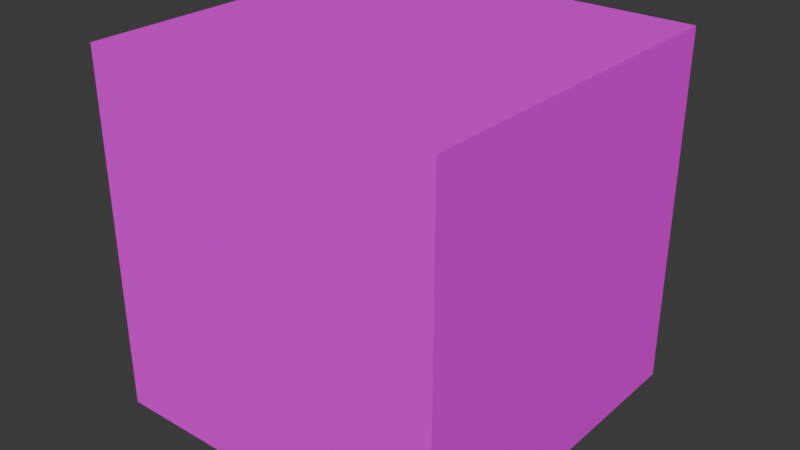 # Source: Floor_1.blend  (saved by Blender 4.4.32; exported with 4.5.12 LTS)
import bpy
from mathutils import Matrix  # noqa: F401  (used for matrix-valued properties, if any)

bpy.ops.wm.read_factory_settings(use_empty=True)
scene = bpy.context.scene
scene.name = 'Scene'

# ---- collections
col_collection = bpy.data.collections.new('Collection'); scene.collection.children.link(col_collection)

# ---- images (referenced by path relative to the original .blend; pixels are not part of the script)
import os
ASSET_DIR = os.environ.get("B2B_ASSET_DIR", "")  # directory of the original .blend (textures are referenced by path, not embedded)
HERE = os.path.dirname(os.path.abspath(__file__))  # packed textures are extracted next to this script under _unpacked/

def load_image(name, relpath, width, height, colorspace="sRGB"):
    """Load a texture the original file referenced (path relative to the .blend, or extracted next to this script)."""
    p = next((c for c in (os.path.join(HERE, relpath), os.path.join(ASSET_DIR, relpath)) if relpath and os.path.exists(c)), "")
    if p:
        img = bpy.data.images.load(p, check_existing=True)
        img.name = name
    else:  # same state as the original file: an image datablock whose file is absent (Cycles renders it pink)
        img = bpy.data.images.new(name, width, height)
        img.source = "FILE"
        img.filepath = "//" + (relpath or name)
    img.colorspace_settings.name = colorspace
    return img
img_texture_01_black_png = load_image('texture_01_black.png', 'texture_01_black.png', 1024, 1024, 'sRGB')
img_frame_png = load_image('frame.png', 'frame.png', 1024, 1024, 'sRGB')
img_frame_2_png = load_image('frame_2.png', 'frame_2.png', 1024, 1024, 'sRGB')
img_frame_3_png = load_image('frame_3.png', 'frame_3.png', 1024, 1024, 'sRGB')

# ---- materials (node trees are filled in below, after node groups)
mat_base = bpy.data.materials.new('Base')
mat_base.alpha_threshold = 0.0
mat_base.roughness = 0.5
mat_base.line_color = (0.0, 0.0, 0.0, 1.0)
mat_frame1 = bpy.data.materials.new('Frame1')
mat_frame1.alpha_threshold = 0.0
mat_frame1.roughness = 0.5
mat_frame1.line_color = (0.0, 0.0, 0.0, 1.0)
mat_frame2 = bpy.data.materials.new('Frame2')
mat_frame3 = bpy.data.materials.new('Frame3')

# ---- material node trees
mat_base.use_nodes = True; mat_base.node_tree.nodes.clear()
_N = mat_base.node_tree.nodes; _L = mat_base.node_tree.links
n0 = _N.new('ShaderNodeOutputMaterial'); n0.name = 'Material Output'; n0.location = (300, 300)
n1 = _N.new('ShaderNodeBsdfPrincipled'); n1.name = 'Principled BSDF'; n1.location = (10, 300)
n1.inputs[3].default_value = 1.45
n2 = _N.new('ShaderNodeTexImage'); n2.name = '画像テクスチャ'; n2.location = (-280, 280)
n2.image = img_texture_01_black_png
_L.new(n1.outputs[0], n0.inputs[0])
_L.new(n2.outputs[0], n1.inputs[0])
n0.is_active_output = True
mat_frame1.use_nodes = True; mat_frame1.node_tree.nodes.clear()
_N = mat_frame1.node_tree.nodes; _L = mat_frame1.node_tree.links
n0 = _N.new('ShaderNodeOutputMaterial'); n0.name = 'Material Output'; n0.location = (300, 300)
n1 = _N.new('ShaderNodeBsdfPrincipled'); n1.name = 'Principled BSDF'; n1.location = (10, 300)
n1.inputs[3].default_value = 1.45
n2 = _N.new('ShaderNodeTexImage'); n2.name = '画像テクスチャ'; n2.location = (-280, 280)
n2.image = img_frame_png
_L.new(n1.outputs[0], n0.inputs[0])
_L.new(n2.outputs[0], n1.inputs[0])
n0.is_active_output = True
mat_frame2.use_nodes = True; mat_frame2.node_tree.nodes.clear()
_N = mat_frame2.node_tree.nodes; _L = mat_frame2.node_tree.links
n0 = _N.new('ShaderNodeBsdfPrincipled'); n0.name = 'プリンシプルBSDF'; n0.location = (10, 300)
n1 = _N.new('ShaderNodeOutputMaterial'); n1.name = 'マテリアル出力'; n1.location = (300, 300)
n2 = _N.new('ShaderNodeTexImage'); n2.name = '画像テクスチャ'; n2.location = (-280, 280)
n2.image = img_frame_2_png
_L.new(n0.outputs[0], n1.inputs[0])
_L.new(n2.outputs[0], n0.inputs[0])
n1.is_active_output = True
mat_frame3.use_nodes = True; mat_frame3.node_tree.nodes.clear()
_N = mat_frame3.node_tree.nodes; _L = mat_frame3.node_tree.links
n0 = _N.new('ShaderNodeBsdfPrincipled'); n0.name = 'プリンシプルBSDF'; n0.location = (10, 300)
n1 = _N.new('ShaderNodeOutputMaterial'); n1.name = 'マテリアル出力'; n1.location = (300, 300)
n2 = _N.new('ShaderNodeTexImage'); n2.name = '画像テクスチャ'; n2.location = (-280, 280)
n2.image = img_frame_3_png
_L.new(n0.outputs[0], n1.inputs[0])
_L.new(n2.outputs[0], n0.inputs[0])
n1.is_active_output = True

# ---- world
world_world = bpy.data.worlds.new('World'); scene.world = world_world
world_world.use_nodes = True; world_world.node_tree.nodes.clear()
_N = world_world.node_tree.nodes; _L = world_world.node_tree.links
n0 = _N.new('ShaderNodeOutputWorld'); n0.name = 'World Output'; n0.location = (300, 300)
n1 = _N.new('ShaderNodeBackground'); n1.name = 'Background'; n1.location = (10, 300)
n1.inputs[0].default_value = (0.05088, 0.05088, 0.05088, 1.0)
_L.new(n1.outputs[0], n0.inputs[0])
n0.is_active_output = True
world_world.color = (0.05088, 0.05088, 0.05088)
world_world.sun_shadow_jitter_overblur = 0.0

# ---- meshes
me_001 = bpy.data.meshes.new('立方体.001')
me_001.from_pydata([(-0.9, -1.0, -0.9), (-0.9, -0.9, 1.0), (-1.0, 0.9, -0.9), (-0.9, 0.9, 1.0), (0.9, -1.0, -0.9), (0.9, -0.9, 1.0), (0.9, 1.0, -0.9), (0.9, 0.9, 1.0), (-0.9, -1.0, 0.9), (-1.0, 0.9, 0.9), (0.9, 1.0, 0.9), (0.9, -1.0, 0.9), (-1.0, -1.0, 1.0), (-1.0, 1.0, 1.0), (1.0, 1.0, 1.0), (1.0, -1.0, 1.0), (-1.0, -1.0, 1.0), (-1.0, 1.0, 1.0), (1.0, 1.0, 1.0), (1.0, -1.0, 1.0), (-1.0, -0.9, -0.9), (-1.0, -0.9, 0.9), (1.0, -0.9, 0.9), (1.0, -0.9, -0.9), (-0.9, 1.0, -0.9), (-0.9, -0.9, -1.0), (-1.0, -1.0, 1.0), (-0.9, 1.0, 0.9), (-1.0, 1.0, 1.0), (-0.9, 0.9, -1.0), (1.0, 0.9, -0.9), (1.0, 0.9, 0.9), (1.0, 1.0, 1.0), (0.9, 0.9, -1.0), (0.9, -0.9, -1.0), (1.0, -1.0, 1.0), (-1.0, 1.0, -1.0), (-1.0, -1.0, -1.0), (1.0, 1.0, -1.0), (1.0, -1.0, -1.0)], [], [(20, 21, 9, 2), (24, 27, 10, 6), (30, 31, 22, 23), (4, 11, 8, 0), (29, 33, 34, 25), (7, 3, 1, 5), (12, 13, 28, 26), (13, 14, 32, 28), (14, 15, 35, 32), (15, 12, 26, 35), (16, 17, 13, 12), (17, 18, 14, 13), (18, 19, 15, 14), (19, 16, 12, 15), (1, 3, 17, 16), (3, 7, 18, 17), (7, 5, 19, 18), (5, 1, 16, 19), (0, 8, 26, 37), (11, 4, 39, 35), (4, 0, 37, 39), (8, 11, 35, 26), (20, 2, 36, 37), (21, 20, 37, 26), (9, 21, 26, 28), (2, 9, 28, 36), (27, 24, 36, 28), (24, 6, 38, 36), (10, 27, 28, 32), (6, 10, 32, 38), (31, 30, 38, 32), (30, 23, 39, 38), (22, 31, 32, 35), (23, 22, 35, 39), (29, 25, 37, 36), (33, 29, 36, 38), (34, 33, 38, 39), (25, 34, 39, 37)])
me_001.polygons.foreach_set('material_index', [0, 0, 0, 0, 0, 0, 0, 0, 0, 0, 0, 0, 0, 0, 3, 3, 3, 3, 1, 1, 1, 1, 1, 1, 1, 1, 1, 1, 1, 1, 1, 1, 1, 1, 2, 2, 2, 2])
_uv = me_001.uv_layers.new(name='UVマップ')
_uv.uv.foreach_set('vector', [1.788e-07, 2.98e-08, 1.0, 2.98e-08, 1.0, 1.0, 1.788e-07, 1.0, 1.788e-07, 2.98e-08, 1.0, 2.98e-08, 1.0, 1.0, 1.788e-07, 1.0, 1.788e-07, -5.96e-08, 1.0, -5.96e-08, 1.0, 1.0, 1.788e-07, 1.0, 1.788e-07, 1.788e-07, 1.0, 1.788e-07, 1.0, 1.0, 1.788e-07, 1.0, 2.98e-08, -5.96e-08, 1.0, -5.96e-08, 1.0, 1.0, 2.98e-08, 1.0, -1.192e-07, -5.96e-08, 1.0, -5.96e-08, 1.0, 1.0, -1.192e-07, 1.0, 0.875, 0.75, 0.875, 0.5, 0.875, 0.5, 0.875, 0.75, 0.875, 0.5, 0.625, 0.5, 0.625, 0.5, 0.875, 0.5, 0.625, 0.5, 0.625, 0.75, 0.625, 0.75, 0.625, 0.5, 0.625, 0.75, 0.875, 0.75, 0.875, 0.75, 0.625, 0.75, 0.875, 0.75, 0.875, 0.5, 0.875, 0.5, 0.875, 0.75, 0.875, 0.5, 0.625, 0.5, 0.625, 0.5, 0.875, 0.5, 0.625, 0.5, 0.625, 0.75, 0.625, 0.75, 0.625, 0.5, 0.625, 0.75, 0.875, 0.75, 0.875, 0.75, 0.625, 0.75, 0.9, 0.9, 0.9, 0.1, 1.0, 0.0, 1.0, 1.0, 0.9, 0.1, 0.1, 0.1, 0.0, 0.0, 1.0, 0.0, 0.1, 0.1, 0.1, 0.9, 0.0, 1.0, 0.0, 0.0, 0.1, 0.9, 0.9, 0.9, 1.0, 1.0, 0.0, 1.0, 0.1, 0.9, 0.9, 0.9, 1.0, 1.0, 0.0, 1.0, 0.9, 0.1, 0.1, 0.1, 0.0, 0.0, 1.0, 0.0, 0.1, 0.1, 0.1, 0.9, 0.0, 1.0, 0.0, 0.0, 0.9, 0.9, 0.9, 0.1, 1.0, 0.0, 1.0, 1.0, 0.1, 0.1, 0.1, 0.9, 0.0, 1.0, 0.0, 0.0, 0.9, 0.1, 0.1, 0.1, 0.0, 0.0, 1.0, 0.0, 0.9, 0.9, 0.9, 0.1, 1.0, 0.0, 1.0, 1.0, 0.1, 0.9, 0.9, 0.9, 1.0, 1.0, 0.0, 1.0, 0.9, 0.1, 0.1, 0.1, 0.0, 0.0, 1.0, 0.0, 0.1, 0.1, 0.1, 0.9, 0.0, 1.0, 0.0, 0.0, 0.9, 0.9, 0.9, 0.1, 1.0, 0.0, 1.0, 1.0, 0.1, 0.9, 0.9, 0.9, 1.0, 1.0, 0.0, 1.0, 0.9, 0.1, 0.1, 0.1, 0.0, 0.0, 1.0, 0.0, 0.1, 0.1, 0.1, 0.9, 0.0, 1.0, 0.0, 0.0, 0.9, 0.9, 0.9, 0.1, 1.0, 0.0, 1.0, 1.0, 0.1, 0.9, 0.9, 0.9, 1.0, 1.0, 0.0, 1.0, 0.15, 0.525, 0.15, 0.725, 0.125, 0.75, 0.125, 0.5, 0.35, 0.525, 0.15, 0.525, 0.125, 0.5, 0.375, 0.5, 0.35, 0.725, 0.35, 0.525, 0.375, 0.5, 0.375, 0.75, 0.15, 0.725, 0.35, 0.725, 0.375, 0.75, 0.125, 0.75])
me_001.materials.append(mat_base)
me_001.materials.append(mat_frame1)
me_001.materials.append(mat_frame2)
me_001.materials.append(mat_frame3)
me_001.update()

# ---- objects
ob_x = bpy.data.objects.new('立方体', me_001)

# ---- transforms, parenting, visibility, modifiers, constraints
ob_x.location = (0.0, 0.0, 0.0)
ob_x.scale = (2.0, 2.0, 2.0)

# ---- collection membership
col_collection.objects.link(ob_x)

# ---- scene / render settings (as saved in the file)
scene.frame_start = 1; scene.frame_end = 250; scene.frame_set(1)
scene.render.engine = 'BLENDER_EEVEE_NEXT'
bpy.context.view_layer.update()

# ---- added for rendering (the .blend has no active camera and no usable light): camera, sun
cam_auto = bpy.data.cameras.new('AutoCamera')
cam_auto.lens = 50.0
cam_auto.sensor_width = 36.0
cam_auto.clip_end = 1000.0
ob_auto_camera = bpy.data.objects.new('AutoCamera', cam_auto)
scene.collection.objects.link(ob_auto_camera)
ob_auto_camera.location = (6.41014, -7.69217, 5.12812)
ob_auto_camera.rotation_euler = (1.09748, -7.21219e-08, 0.694738)
scene.camera = ob_auto_camera
light_auto_sun = bpy.data.lights.new('AutoSun', 'SUN')
light_auto_sun.energy = 3.0
light_auto_sun.angle = 0.0523599
ob_auto_sun = bpy.data.objects.new('AutoSun', light_auto_sun)
scene.collection.objects.link(ob_auto_sun)
ob_auto_sun.rotation_euler = (0.872665, 0.174533, 0.523599)
bpy.context.view_layer.update()
